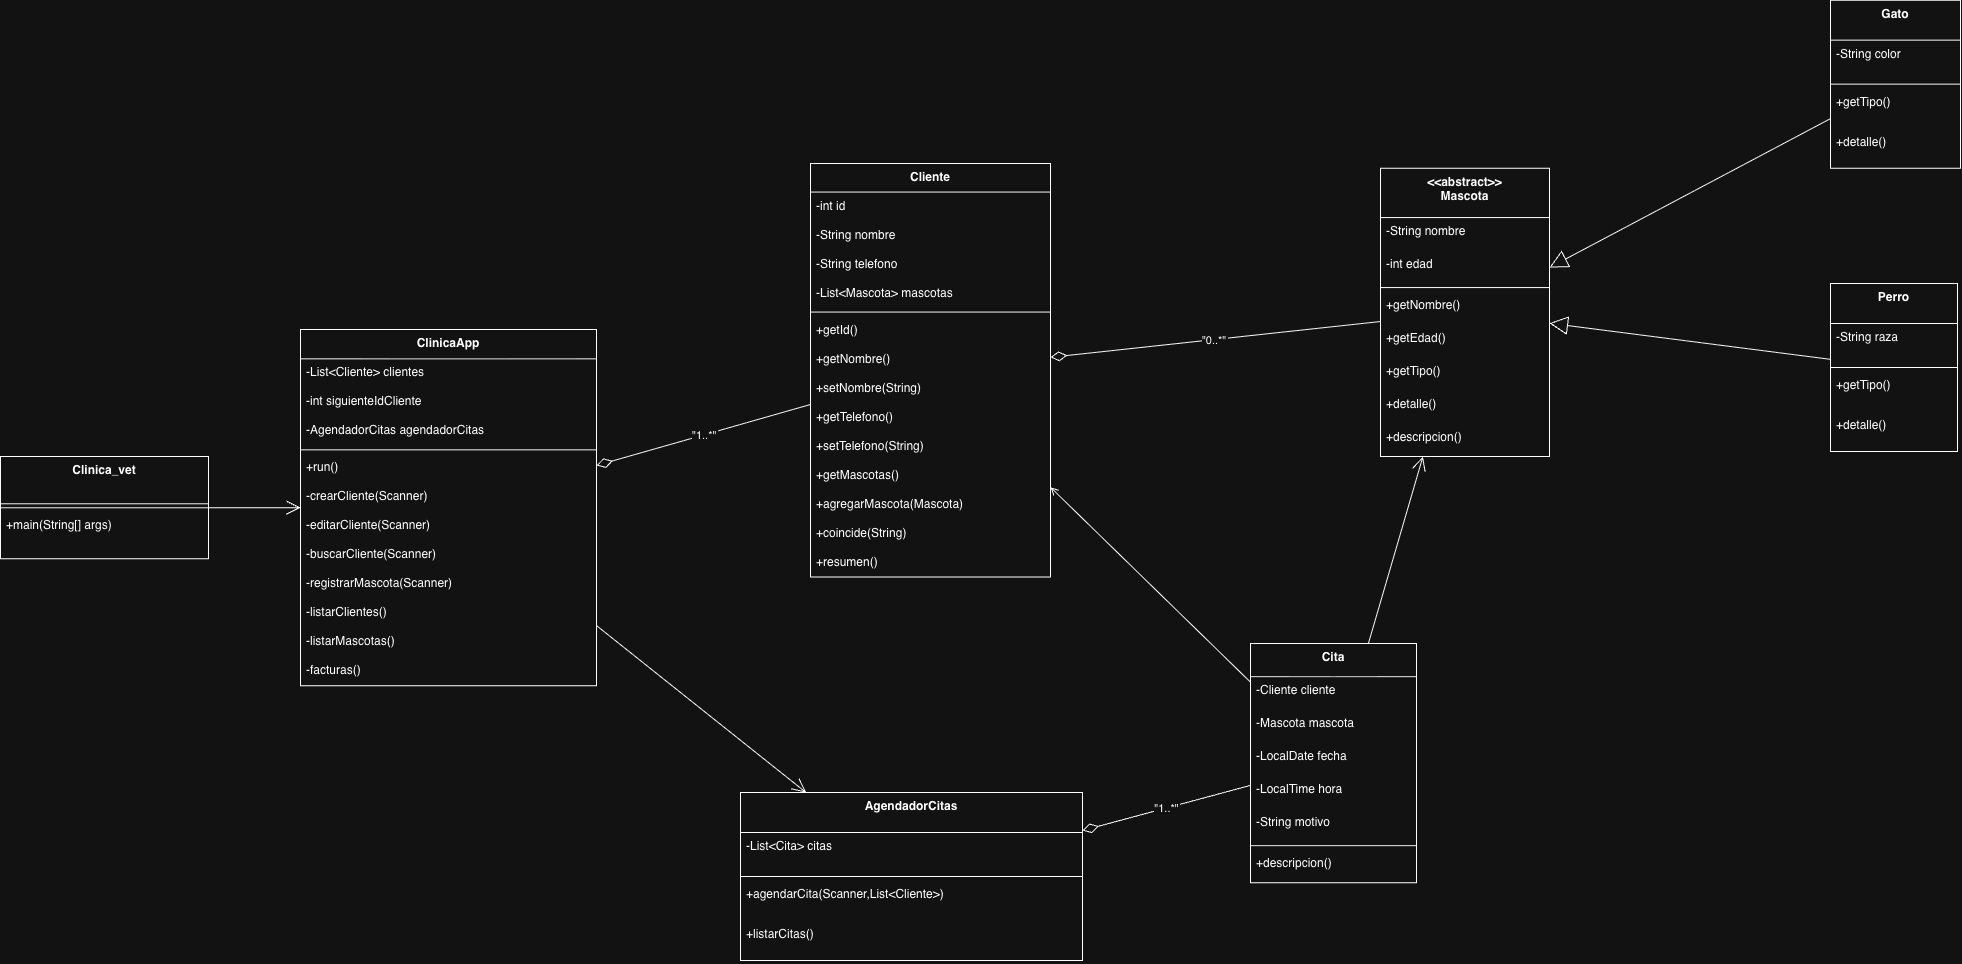

The diagram above was exported from draw.io. Its source (the exported page's mxGraphModel, read from the mxfile embedded in the PNG):
<mxGraphModel dx="3372" dy="2584" grid="1" gridSize="10" guides="1" tooltips="1" connect="1" arrows="1" fold="1" page="1" pageScale="1" pageWidth="827" pageHeight="1169" math="0" shadow="0">
  <root>
    <mxCell id="0" />
    <mxCell id="1" parent="0" />
    <mxCell id="2" value="Clinica_vet" style="swimlane;fontStyle=1;align=center;verticalAlign=top;childLayout=stackLayout;horizontal=1;startSize=47.2;horizontalStack=0;resizeParent=1;resizeParentMax=0;resizeLast=0;collapsible=0;marginBottom=0;" vertex="1" parent="1">
      <mxGeometry x="-240" y="833.0699999999999" width="208" height="102.2" as="geometry" />
    </mxCell>
    <mxCell id="3" style="line;strokeWidth=1;fillColor=none;align=left;verticalAlign=middle;spacingTop=-1;spacingLeft=3;spacingRight=3;rotatable=0;labelPosition=right;points=[];portConstraint=eastwest;strokeColor=inherit;" vertex="1" parent="2">
      <mxGeometry y="47.2" width="208" height="8" as="geometry" />
    </mxCell>
    <mxCell id="4" value="+main(String[] args)" style="text;strokeColor=none;fillColor=none;align=left;verticalAlign=top;spacingLeft=4;spacingRight=4;overflow=hidden;rotatable=0;points=[[0,0.5],[1,0.5]];portConstraint=eastwest;" vertex="1" parent="2">
      <mxGeometry y="55.2" width="208" height="47" as="geometry" />
    </mxCell>
    <mxCell id="5" value="ClinicaApp" style="swimlane;fontStyle=1;align=center;verticalAlign=top;childLayout=stackLayout;horizontal=1;startSize=29.333333333333332;horizontalStack=0;resizeParent=1;resizeParentMax=0;resizeLast=0;collapsible=0;marginBottom=0;" vertex="1" parent="1">
      <mxGeometry x="60" y="706" width="296" height="356.3333333333333" as="geometry" />
    </mxCell>
    <mxCell id="6" value="-List&lt;Cliente&gt; clientes" style="text;strokeColor=none;fillColor=none;align=left;verticalAlign=top;spacingLeft=4;spacingRight=4;overflow=hidden;rotatable=0;points=[[0,0.5],[1,0.5]];portConstraint=eastwest;" vertex="1" parent="5">
      <mxGeometry y="29.333333333333332" width="296" height="29" as="geometry" />
    </mxCell>
    <mxCell id="7" value="-int siguienteIdCliente" style="text;strokeColor=none;fillColor=none;align=left;verticalAlign=top;spacingLeft=4;spacingRight=4;overflow=hidden;rotatable=0;points=[[0,0.5],[1,0.5]];portConstraint=eastwest;" vertex="1" parent="5">
      <mxGeometry y="58.33333333333333" width="296" height="29" as="geometry" />
    </mxCell>
    <mxCell id="8" value="-AgendadorCitas agendadorCitas" style="text;strokeColor=none;fillColor=none;align=left;verticalAlign=top;spacingLeft=4;spacingRight=4;overflow=hidden;rotatable=0;points=[[0,0.5],[1,0.5]];portConstraint=eastwest;" vertex="1" parent="5">
      <mxGeometry y="87.33333333333333" width="296" height="29" as="geometry" />
    </mxCell>
    <mxCell id="9" style="line;strokeWidth=1;fillColor=none;align=left;verticalAlign=middle;spacingTop=-1;spacingLeft=3;spacingRight=3;rotatable=0;labelPosition=right;points=[];portConstraint=eastwest;strokeColor=inherit;" vertex="1" parent="5">
      <mxGeometry y="116.33333333333333" width="296" height="8" as="geometry" />
    </mxCell>
    <mxCell id="10" value="+run()" style="text;strokeColor=none;fillColor=none;align=left;verticalAlign=top;spacingLeft=4;spacingRight=4;overflow=hidden;rotatable=0;points=[[0,0.5],[1,0.5]];portConstraint=eastwest;" vertex="1" parent="5">
      <mxGeometry y="124.33333333333333" width="296" height="29" as="geometry" />
    </mxCell>
    <mxCell id="11" value="-crearCliente(Scanner)" style="text;strokeColor=none;fillColor=none;align=left;verticalAlign=top;spacingLeft=4;spacingRight=4;overflow=hidden;rotatable=0;points=[[0,0.5],[1,0.5]];portConstraint=eastwest;" vertex="1" parent="5">
      <mxGeometry y="153.33333333333331" width="296" height="29" as="geometry" />
    </mxCell>
    <mxCell id="12" value="-editarCliente(Scanner)" style="text;strokeColor=none;fillColor=none;align=left;verticalAlign=top;spacingLeft=4;spacingRight=4;overflow=hidden;rotatable=0;points=[[0,0.5],[1,0.5]];portConstraint=eastwest;" vertex="1" parent="5">
      <mxGeometry y="182.33333333333331" width="296" height="29" as="geometry" />
    </mxCell>
    <mxCell id="13" value="-buscarCliente(Scanner)" style="text;strokeColor=none;fillColor=none;align=left;verticalAlign=top;spacingLeft=4;spacingRight=4;overflow=hidden;rotatable=0;points=[[0,0.5],[1,0.5]];portConstraint=eastwest;" vertex="1" parent="5">
      <mxGeometry y="211.33333333333331" width="296" height="29" as="geometry" />
    </mxCell>
    <mxCell id="14" value="-registrarMascota(Scanner)" style="text;strokeColor=none;fillColor=none;align=left;verticalAlign=top;spacingLeft=4;spacingRight=4;overflow=hidden;rotatable=0;points=[[0,0.5],[1,0.5]];portConstraint=eastwest;" vertex="1" parent="5">
      <mxGeometry y="240.33333333333331" width="296" height="29" as="geometry" />
    </mxCell>
    <mxCell id="15" value="-listarClientes()" style="text;strokeColor=none;fillColor=none;align=left;verticalAlign=top;spacingLeft=4;spacingRight=4;overflow=hidden;rotatable=0;points=[[0,0.5],[1,0.5]];portConstraint=eastwest;" vertex="1" parent="5">
      <mxGeometry y="269.3333333333333" width="296" height="29" as="geometry" />
    </mxCell>
    <mxCell id="16" value="-listarMascotas()" style="text;strokeColor=none;fillColor=none;align=left;verticalAlign=top;spacingLeft=4;spacingRight=4;overflow=hidden;rotatable=0;points=[[0,0.5],[1,0.5]];portConstraint=eastwest;" vertex="1" parent="5">
      <mxGeometry y="298.3333333333333" width="296" height="29" as="geometry" />
    </mxCell>
    <mxCell id="17" value="-facturas()" style="text;strokeColor=none;fillColor=none;align=left;verticalAlign=top;spacingLeft=4;spacingRight=4;overflow=hidden;rotatable=0;points=[[0,0.5],[1,0.5]];portConstraint=eastwest;" vertex="1" parent="5">
      <mxGeometry y="327.3333333333333" width="296" height="29" as="geometry" />
    </mxCell>
    <mxCell id="18" value="Cliente" style="swimlane;fontStyle=1;align=center;verticalAlign=top;childLayout=stackLayout;horizontal=1;startSize=28.571428571428573;horizontalStack=0;resizeParent=1;resizeParentMax=0;resizeLast=0;collapsible=0;marginBottom=0;" vertex="1" parent="1">
      <mxGeometry x="570" y="540" width="240" height="413.57142857142856" as="geometry" />
    </mxCell>
    <mxCell id="19" value="-int id" style="text;strokeColor=none;fillColor=none;align=left;verticalAlign=top;spacingLeft=4;spacingRight=4;overflow=hidden;rotatable=0;points=[[0,0.5],[1,0.5]];portConstraint=eastwest;" vertex="1" parent="18">
      <mxGeometry y="28.571428571428573" width="240" height="29" as="geometry" />
    </mxCell>
    <mxCell id="20" value="-String nombre" style="text;strokeColor=none;fillColor=none;align=left;verticalAlign=top;spacingLeft=4;spacingRight=4;overflow=hidden;rotatable=0;points=[[0,0.5],[1,0.5]];portConstraint=eastwest;" vertex="1" parent="18">
      <mxGeometry y="57.57142857142857" width="240" height="29" as="geometry" />
    </mxCell>
    <mxCell id="21" value="-String telefono" style="text;strokeColor=none;fillColor=none;align=left;verticalAlign=top;spacingLeft=4;spacingRight=4;overflow=hidden;rotatable=0;points=[[0,0.5],[1,0.5]];portConstraint=eastwest;" vertex="1" parent="18">
      <mxGeometry y="86.57142857142857" width="240" height="29" as="geometry" />
    </mxCell>
    <mxCell id="22" value="-List&lt;Mascota&gt; mascotas" style="text;strokeColor=none;fillColor=none;align=left;verticalAlign=top;spacingLeft=4;spacingRight=4;overflow=hidden;rotatable=0;points=[[0,0.5],[1,0.5]];portConstraint=eastwest;" vertex="1" parent="18">
      <mxGeometry y="115.57142857142857" width="240" height="29" as="geometry" />
    </mxCell>
    <mxCell id="23" style="line;strokeWidth=1;fillColor=none;align=left;verticalAlign=middle;spacingTop=-1;spacingLeft=3;spacingRight=3;rotatable=0;labelPosition=right;points=[];portConstraint=eastwest;strokeColor=inherit;" vertex="1" parent="18">
      <mxGeometry y="144.57142857142856" width="240" height="8" as="geometry" />
    </mxCell>
    <mxCell id="24" value="+getId()" style="text;strokeColor=none;fillColor=none;align=left;verticalAlign=top;spacingLeft=4;spacingRight=4;overflow=hidden;rotatable=0;points=[[0,0.5],[1,0.5]];portConstraint=eastwest;" vertex="1" parent="18">
      <mxGeometry y="152.57142857142856" width="240" height="29" as="geometry" />
    </mxCell>
    <mxCell id="25" value="+getNombre()" style="text;strokeColor=none;fillColor=none;align=left;verticalAlign=top;spacingLeft=4;spacingRight=4;overflow=hidden;rotatable=0;points=[[0,0.5],[1,0.5]];portConstraint=eastwest;" vertex="1" parent="18">
      <mxGeometry y="181.57142857142856" width="240" height="29" as="geometry" />
    </mxCell>
    <mxCell id="26" value="+setNombre(String)" style="text;strokeColor=none;fillColor=none;align=left;verticalAlign=top;spacingLeft=4;spacingRight=4;overflow=hidden;rotatable=0;points=[[0,0.5],[1,0.5]];portConstraint=eastwest;" vertex="1" parent="18">
      <mxGeometry y="210.57142857142856" width="240" height="29" as="geometry" />
    </mxCell>
    <mxCell id="27" value="+getTelefono()" style="text;strokeColor=none;fillColor=none;align=left;verticalAlign=top;spacingLeft=4;spacingRight=4;overflow=hidden;rotatable=0;points=[[0,0.5],[1,0.5]];portConstraint=eastwest;" vertex="1" parent="18">
      <mxGeometry y="239.57142857142856" width="240" height="29" as="geometry" />
    </mxCell>
    <mxCell id="28" value="+setTelefono(String)" style="text;strokeColor=none;fillColor=none;align=left;verticalAlign=top;spacingLeft=4;spacingRight=4;overflow=hidden;rotatable=0;points=[[0,0.5],[1,0.5]];portConstraint=eastwest;" vertex="1" parent="18">
      <mxGeometry y="268.57142857142856" width="240" height="29" as="geometry" />
    </mxCell>
    <mxCell id="29" value="+getMascotas()" style="text;strokeColor=none;fillColor=none;align=left;verticalAlign=top;spacingLeft=4;spacingRight=4;overflow=hidden;rotatable=0;points=[[0,0.5],[1,0.5]];portConstraint=eastwest;" vertex="1" parent="18">
      <mxGeometry y="297.57142857142856" width="240" height="29" as="geometry" />
    </mxCell>
    <mxCell id="30" value="+agregarMascota(Mascota)" style="text;strokeColor=none;fillColor=none;align=left;verticalAlign=top;spacingLeft=4;spacingRight=4;overflow=hidden;rotatable=0;points=[[0,0.5],[1,0.5]];portConstraint=eastwest;" vertex="1" parent="18">
      <mxGeometry y="326.57142857142856" width="240" height="29" as="geometry" />
    </mxCell>
    <mxCell id="31" value="+coincide(String)" style="text;strokeColor=none;fillColor=none;align=left;verticalAlign=top;spacingLeft=4;spacingRight=4;overflow=hidden;rotatable=0;points=[[0,0.5],[1,0.5]];portConstraint=eastwest;" vertex="1" parent="18">
      <mxGeometry y="355.57142857142856" width="240" height="29" as="geometry" />
    </mxCell>
    <mxCell id="32" value="+resumen()" style="text;strokeColor=none;fillColor=none;align=left;verticalAlign=top;spacingLeft=4;spacingRight=4;overflow=hidden;rotatable=0;points=[[0,0.5],[1,0.5]];portConstraint=eastwest;" vertex="1" parent="18">
      <mxGeometry y="384.57142857142856" width="240" height="29" as="geometry" />
    </mxCell>
    <mxCell id="33" value="&lt;&lt;abstract&gt;&gt;&#10;Mascota" style="swimlane;fontStyle=1;align=center;verticalAlign=top;childLayout=stackLayout;horizontal=1;startSize=49.41176470588235;horizontalStack=0;resizeParent=1;resizeParentMax=0;resizeLast=0;collapsible=0;marginBottom=0;" vertex="1" parent="1">
      <mxGeometry x="1140" y="544.6600000000001" width="169" height="288.4117647058823" as="geometry" />
    </mxCell>
    <mxCell id="34" value="-String nombre" style="text;strokeColor=none;fillColor=none;align=left;verticalAlign=top;spacingLeft=4;spacingRight=4;overflow=hidden;rotatable=0;points=[[0,0.5],[1,0.5]];portConstraint=eastwest;" vertex="1" parent="33">
      <mxGeometry y="49.41176470588235" width="169" height="33" as="geometry" />
    </mxCell>
    <mxCell id="35" value="-int edad" style="text;strokeColor=none;fillColor=none;align=left;verticalAlign=top;spacingLeft=4;spacingRight=4;overflow=hidden;rotatable=0;points=[[0,0.5],[1,0.5]];portConstraint=eastwest;" vertex="1" parent="33">
      <mxGeometry y="82.41176470588235" width="169" height="33" as="geometry" />
    </mxCell>
    <mxCell id="36" style="line;strokeWidth=1;fillColor=none;align=left;verticalAlign=middle;spacingTop=-1;spacingLeft=3;spacingRight=3;rotatable=0;labelPosition=right;points=[];portConstraint=eastwest;strokeColor=inherit;" vertex="1" parent="33">
      <mxGeometry y="115.41176470588235" width="169" height="8" as="geometry" />
    </mxCell>
    <mxCell id="37" value="+getNombre()" style="text;strokeColor=none;fillColor=none;align=left;verticalAlign=top;spacingLeft=4;spacingRight=4;overflow=hidden;rotatable=0;points=[[0,0.5],[1,0.5]];portConstraint=eastwest;" vertex="1" parent="33">
      <mxGeometry y="123.41176470588235" width="169" height="33" as="geometry" />
    </mxCell>
    <mxCell id="38" value="+getEdad()" style="text;strokeColor=none;fillColor=none;align=left;verticalAlign=top;spacingLeft=4;spacingRight=4;overflow=hidden;rotatable=0;points=[[0,0.5],[1,0.5]];portConstraint=eastwest;" vertex="1" parent="33">
      <mxGeometry y="156.41176470588235" width="169" height="33" as="geometry" />
    </mxCell>
    <mxCell id="39" value="+getTipo()" style="text;strokeColor=none;fillColor=none;align=left;verticalAlign=top;spacingLeft=4;spacingRight=4;overflow=hidden;rotatable=0;points=[[0,0.5],[1,0.5]];portConstraint=eastwest;" vertex="1" parent="33">
      <mxGeometry y="189.41176470588235" width="169" height="33" as="geometry" />
    </mxCell>
    <mxCell id="40" value="+detalle()" style="text;strokeColor=none;fillColor=none;align=left;verticalAlign=top;spacingLeft=4;spacingRight=4;overflow=hidden;rotatable=0;points=[[0,0.5],[1,0.5]];portConstraint=eastwest;" vertex="1" parent="33">
      <mxGeometry y="222.41176470588235" width="169" height="33" as="geometry" />
    </mxCell>
    <mxCell id="41" value="+descripcion()" style="text;strokeColor=none;fillColor=none;align=left;verticalAlign=top;spacingLeft=4;spacingRight=4;overflow=hidden;rotatable=0;points=[[0,0.5],[1,0.5]];portConstraint=eastwest;" vertex="1" parent="33">
      <mxGeometry y="255.41176470588235" width="169" height="33" as="geometry" />
    </mxCell>
    <mxCell id="42" value="Perro" style="swimlane;fontStyle=1;align=center;verticalAlign=top;childLayout=stackLayout;horizontal=1;startSize=40;horizontalStack=0;resizeParent=1;resizeParentMax=0;resizeLast=0;collapsible=0;marginBottom=0;" vertex="1" parent="1">
      <mxGeometry x="1590" y="660" width="127" height="168" as="geometry" />
    </mxCell>
    <mxCell id="43" value="-String raza" style="text;strokeColor=none;fillColor=none;align=left;verticalAlign=top;spacingLeft=4;spacingRight=4;overflow=hidden;rotatable=0;points=[[0,0.5],[1,0.5]];portConstraint=eastwest;" vertex="1" parent="42">
      <mxGeometry y="40" width="127" height="40" as="geometry" />
    </mxCell>
    <mxCell id="44" style="line;strokeWidth=1;fillColor=none;align=left;verticalAlign=middle;spacingTop=-1;spacingLeft=3;spacingRight=3;rotatable=0;labelPosition=right;points=[];portConstraint=eastwest;strokeColor=inherit;" vertex="1" parent="42">
      <mxGeometry y="80" width="127" height="8" as="geometry" />
    </mxCell>
    <mxCell id="45" value="+getTipo()" style="text;strokeColor=none;fillColor=none;align=left;verticalAlign=top;spacingLeft=4;spacingRight=4;overflow=hidden;rotatable=0;points=[[0,0.5],[1,0.5]];portConstraint=eastwest;" vertex="1" parent="42">
      <mxGeometry y="88" width="127" height="40" as="geometry" />
    </mxCell>
    <mxCell id="46" value="+detalle()" style="text;strokeColor=none;fillColor=none;align=left;verticalAlign=top;spacingLeft=4;spacingRight=4;overflow=hidden;rotatable=0;points=[[0,0.5],[1,0.5]];portConstraint=eastwest;" vertex="1" parent="42">
      <mxGeometry y="128" width="127" height="40" as="geometry" />
    </mxCell>
    <mxCell id="47" value="Gato" style="swimlane;fontStyle=1;align=center;verticalAlign=top;childLayout=stackLayout;horizontal=1;startSize=40;horizontalStack=0;resizeParent=1;resizeParentMax=0;resizeLast=0;collapsible=0;marginBottom=0;" vertex="1" parent="1">
      <mxGeometry x="1590" y="376.66" width="130" height="168" as="geometry" />
    </mxCell>
    <mxCell id="48" value="-String color" style="text;strokeColor=none;fillColor=none;align=left;verticalAlign=top;spacingLeft=4;spacingRight=4;overflow=hidden;rotatable=0;points=[[0,0.5],[1,0.5]];portConstraint=eastwest;" vertex="1" parent="47">
      <mxGeometry y="40" width="130" height="40" as="geometry" />
    </mxCell>
    <mxCell id="49" style="line;strokeWidth=1;fillColor=none;align=left;verticalAlign=middle;spacingTop=-1;spacingLeft=3;spacingRight=3;rotatable=0;labelPosition=right;points=[];portConstraint=eastwest;strokeColor=inherit;" vertex="1" parent="47">
      <mxGeometry y="80" width="130" height="8" as="geometry" />
    </mxCell>
    <mxCell id="50" value="+getTipo()" style="text;strokeColor=none;fillColor=none;align=left;verticalAlign=top;spacingLeft=4;spacingRight=4;overflow=hidden;rotatable=0;points=[[0,0.5],[1,0.5]];portConstraint=eastwest;" vertex="1" parent="47">
      <mxGeometry y="88" width="130" height="40" as="geometry" />
    </mxCell>
    <mxCell id="51" value="+detalle()" style="text;strokeColor=none;fillColor=none;align=left;verticalAlign=top;spacingLeft=4;spacingRight=4;overflow=hidden;rotatable=0;points=[[0,0.5],[1,0.5]];portConstraint=eastwest;" vertex="1" parent="47">
      <mxGeometry y="128" width="130" height="40" as="geometry" />
    </mxCell>
    <mxCell id="52" value="AgendadorCitas" style="swimlane;fontStyle=1;align=center;verticalAlign=top;childLayout=stackLayout;horizontal=1;startSize=40;horizontalStack=0;resizeParent=1;resizeParentMax=0;resizeLast=0;collapsible=0;marginBottom=0;" vertex="1" parent="1">
      <mxGeometry x="500" y="1169" width="342" height="168" as="geometry" />
    </mxCell>
    <mxCell id="53" value="-List&lt;Cita&gt; citas" style="text;strokeColor=none;fillColor=none;align=left;verticalAlign=top;spacingLeft=4;spacingRight=4;overflow=hidden;rotatable=0;points=[[0,0.5],[1,0.5]];portConstraint=eastwest;" vertex="1" parent="52">
      <mxGeometry y="40" width="342" height="40" as="geometry" />
    </mxCell>
    <mxCell id="54" style="line;strokeWidth=1;fillColor=none;align=left;verticalAlign=middle;spacingTop=-1;spacingLeft=3;spacingRight=3;rotatable=0;labelPosition=right;points=[];portConstraint=eastwest;strokeColor=inherit;" vertex="1" parent="52">
      <mxGeometry y="80" width="342" height="8" as="geometry" />
    </mxCell>
    <mxCell id="55" value="+agendarCita(Scanner,List&lt;Cliente&gt;)" style="text;strokeColor=none;fillColor=none;align=left;verticalAlign=top;spacingLeft=4;spacingRight=4;overflow=hidden;rotatable=0;points=[[0,0.5],[1,0.5]];portConstraint=eastwest;" vertex="1" parent="52">
      <mxGeometry y="88" width="342" height="40" as="geometry" />
    </mxCell>
    <mxCell id="56" value="+listarCitas()" style="text;strokeColor=none;fillColor=none;align=left;verticalAlign=top;spacingLeft=4;spacingRight=4;overflow=hidden;rotatable=0;points=[[0,0.5],[1,0.5]];portConstraint=eastwest;" vertex="1" parent="52">
      <mxGeometry y="128" width="342" height="40" as="geometry" />
    </mxCell>
    <mxCell id="57" value="Cita" style="swimlane;fontStyle=1;align=center;verticalAlign=top;childLayout=stackLayout;horizontal=1;startSize=33.142857142857146;horizontalStack=0;resizeParent=1;resizeParentMax=0;resizeLast=0;collapsible=0;marginBottom=0;" vertex="1" parent="1">
      <mxGeometry x="1010" y="1020" width="166" height="239.14285714285714" as="geometry" />
    </mxCell>
    <mxCell id="58" value="-Cliente cliente" style="text;strokeColor=none;fillColor=none;align=left;verticalAlign=top;spacingLeft=4;spacingRight=4;overflow=hidden;rotatable=0;points=[[0,0.5],[1,0.5]];portConstraint=eastwest;" vertex="1" parent="57">
      <mxGeometry y="33.142857142857146" width="166" height="33" as="geometry" />
    </mxCell>
    <mxCell id="59" value="-Mascota mascota" style="text;strokeColor=none;fillColor=none;align=left;verticalAlign=top;spacingLeft=4;spacingRight=4;overflow=hidden;rotatable=0;points=[[0,0.5],[1,0.5]];portConstraint=eastwest;" vertex="1" parent="57">
      <mxGeometry y="66.14285714285714" width="166" height="33" as="geometry" />
    </mxCell>
    <mxCell id="60" value="-LocalDate fecha" style="text;strokeColor=none;fillColor=none;align=left;verticalAlign=top;spacingLeft=4;spacingRight=4;overflow=hidden;rotatable=0;points=[[0,0.5],[1,0.5]];portConstraint=eastwest;" vertex="1" parent="57">
      <mxGeometry y="99.14285714285714" width="166" height="33" as="geometry" />
    </mxCell>
    <mxCell id="61" value="-LocalTime hora" style="text;strokeColor=none;fillColor=none;align=left;verticalAlign=top;spacingLeft=4;spacingRight=4;overflow=hidden;rotatable=0;points=[[0,0.5],[1,0.5]];portConstraint=eastwest;" vertex="1" parent="57">
      <mxGeometry y="132.14285714285714" width="166" height="33" as="geometry" />
    </mxCell>
    <mxCell id="62" value="-String motivo" style="text;strokeColor=none;fillColor=none;align=left;verticalAlign=top;spacingLeft=4;spacingRight=4;overflow=hidden;rotatable=0;points=[[0,0.5],[1,0.5]];portConstraint=eastwest;" vertex="1" parent="57">
      <mxGeometry y="165.14285714285714" width="166" height="33" as="geometry" />
    </mxCell>
    <mxCell id="63" style="line;strokeWidth=1;fillColor=none;align=left;verticalAlign=middle;spacingTop=-1;spacingLeft=3;spacingRight=3;rotatable=0;labelPosition=right;points=[];portConstraint=eastwest;strokeColor=inherit;" vertex="1" parent="57">
      <mxGeometry y="198.14285714285714" width="166" height="8" as="geometry" />
    </mxCell>
    <mxCell id="64" value="+descripcion()" style="text;strokeColor=none;fillColor=none;align=left;verticalAlign=top;spacingLeft=4;spacingRight=4;overflow=hidden;rotatable=0;points=[[0,0.5],[1,0.5]];portConstraint=eastwest;" vertex="1" parent="57">
      <mxGeometry y="206.14285714285714" width="166" height="33" as="geometry" />
    </mxCell>
    <mxCell id="65" value="" style="curved=1;startArrow=none;endArrow=open;endSize=12;rounded=0;" edge="1" source="2" target="5" parent="1">
      <mxGeometry relative="1" as="geometry">
        <Array as="points" />
      </mxGeometry>
    </mxCell>
    <mxCell id="66" value="&quot;1..*&quot;" style="startArrow=diamondThin;startSize=14;startFill=0;endArrow=none;rounded=0;" edge="1" source="5" target="18" parent="1">
      <mxGeometry relative="1" as="geometry" />
    </mxCell>
    <mxCell id="67" value="&quot;0..*&quot;" style="startArrow=diamondThin;startSize=14;startFill=0;endArrow=none;rounded=0;" edge="1" source="18" target="33" parent="1">
      <mxGeometry relative="1" as="geometry" />
    </mxCell>
    <mxCell id="68" value="" style="startArrow=block;startSize=16;startFill=0;endArrow=none;rounded=0;" edge="1" source="33" target="42" parent="1">
      <mxGeometry relative="1" as="geometry" />
    </mxCell>
    <mxCell id="69" value="" style="startArrow=block;startSize=16;startFill=0;endArrow=none;rounded=0;" edge="1" source="33" target="47" parent="1">
      <mxGeometry relative="1" as="geometry" />
    </mxCell>
    <mxCell id="70" value="" style="startArrow=none;endArrow=open;endSize=12;rounded=0;" edge="1" source="5" target="52" parent="1">
      <mxGeometry relative="1" as="geometry" />
    </mxCell>
    <mxCell id="71" value="&quot;1..*&quot;" style="curved=1;startArrow=diamondThin;startSize=14;startFill=0;endArrow=none;rounded=0;" edge="1" source="52" target="57" parent="1">
      <mxGeometry relative="1" as="geometry">
        <Array as="points" />
      </mxGeometry>
    </mxCell>
    <mxCell id="72" value="" style="startArrow=none;endArrow=open;rounded=0;" edge="1" source="57" target="18" parent="1">
      <mxGeometry relative="1" as="geometry" />
    </mxCell>
    <mxCell id="73" value="" style="startArrow=none;endArrow=open;endSize=12;rounded=0;" edge="1" source="57" target="33" parent="1">
      <mxGeometry relative="1" as="geometry" />
    </mxCell>
  </root>
</mxGraphModel>